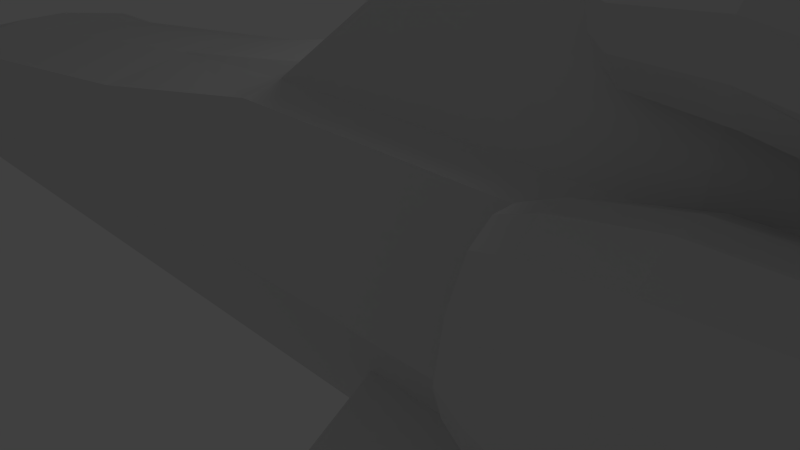 # Source: interceptor.blend  (saved by Blender 2.63.0; exported with 4.5.12 LTS)
import bpy
from mathutils import Matrix  # noqa: F401  (used for matrix-valued properties, if any)

bpy.ops.wm.read_factory_settings(use_empty=True)
scene = bpy.context.scene
scene.name = 'Scene'

# ---- collections
col_collection_1 = bpy.data.collections.new('Collection 1'); scene.collection.children.link(col_collection_1)

# ---- world
world_world = bpy.data.worlds.new('World'); scene.world = world_world
world_world.color = (0.05088, 0.05088, 0.05088)
world_world.use_sun_shadow = False
world_world.sun_shadow_jitter_overblur = 0.0
world_world.cycles.sampling_method = 'MANUAL'
world_world.cycles.sample_map_resolution = 256

# ---- cameras
cam_camera = bpy.data.cameras.new('Camera')
cam_camera.clip_end = 100.0
cam_camera.lens = 35.0
cam_camera.sensor_width = 32.0
cam_camera.sensor_height = 18.0
cam_camera.ortho_scale = 7.314
cam_camera.dof.focus_distance = 0.0
cam_camera.dof.aperture_fstop = 128.0

# ---- lights
light_lamp = bpy.data.lights.new('Lamp', 'POINT')
light_lamp.transmission_factor = 0.0
light_lamp.cutoff_distance = 30.0
light_lamp.energy = 100.0
light_lamp.shadow_buffer_clip_start = 1.001
light_lamp.shadow_soft_size = 1.0
light_lamp.shadow_maximum_resolution = 0.006
light_lamp.use_absolute_resolution = True
light_lamp.cycles.use_multiple_importance_sampling = False

# ---- meshes
me_circle_005 = bpy.data.meshes.new('Circle.005')
me_circle_005.from_pydata([(-0.5364, 1.157, 11.11), (-0.9024, 0.809, 11.11), (-1.044, 0.309, 11.11), (-1.044, -0.309, 11.11), (-0.9024, -0.809, 11.11), (-0.5364, -1.157, 11.11), (-0.2368, -1.116, 11.11), (0.01564, -0.9397, 11.11), (0.01564, 0.9397, 11.11), (-0.2368, 1.116, 11.11), (-0.5355, 1.389, 11.43), (-0.9748, 0.9708, 11.43), (-1.145, 0.3708, 11.43), (-1.145, -0.3708, 11.43), (-0.9748, -0.9708, 11.43), (-0.5355, -1.389, 11.43), (-0.176, -1.339, 11.43), (0.1269, -1.128, 11.43), (0.1269, 1.128, 11.43), (-0.176, 1.339, 11.43), (-0.6738, 1.667, 12.5), (-1.201, 1.165, 12.5), (-1.405, 0.445, 12.5), (-1.405, -0.445, 12.5), (-1.201, -1.165, 12.5), (-0.6738, -1.667, 12.5), (-0.2424, -1.607, 12.5), (0.121, -1.353, 12.5), (0.121, 1.353, 12.5), (-0.2424, 1.607, 12.5), (-0.1081, 1.331, 15.46), (-0.6597, 1.228, 15.46), (-1.268, 0.7129, 15.46), (-1.262, -0.708, 15.46), (-0.6546, -1.215, 15.46), (-0.1085, -1.316, 15.46), (0.4394, -1.179, 15.46), (1.074, -0.4999, 15.48), (1.113, 0.4038, 15.4), (0.4488, 1.189, 15.45), (-0.351, 1.315, 15.46), (-0.9372, 1.07, 15.46), (-1.704, 0.3117, 12.95), (-0.9303, -1.06, 15.46), (-0.3488, -1.301, 15.46), (0.06196, -1.299, 15.46), (0.8334, -0.8805, 15.46), (1.175, -0.000256, 15.46), (0.709, 1.016, 15.44), (0.06431, 1.314, 15.46), (-0.1081, 1.331, 17.7), (-0.6597, 1.228, 17.7), (-1.268, 0.7129, 17.7), (-1.262, -0.708, 17.7), (-0.6546, -1.215, 17.7), (-0.1085, -1.316, 17.7), (0.4394, -1.179, 17.7), (1.074, -0.4999, 17.71), (1.113, 0.4038, 17.64), (0.4488, 1.189, 17.68), (-0.351, 1.315, 17.7), (-0.9372, 1.07, 17.7), (-1.472, 0.0004691, 17.7), (-0.9303, -1.06, 17.7), (-0.3488, -1.301, 17.7), (0.06196, -1.299, 17.7), (0.8334, -0.8805, 17.7), (1.175, -0.000256, 17.7), (0.709, 1.016, 17.67), (0.06431, 1.314, 17.7), (-1.37, 0.3567, 15.46), (-1.367, -0.3537, 15.46), (-1.704, -0.3113, 12.95), (-1.68, 0.2499, 15.02), (-1.677, -0.2474, 15.02), (-3.511, 0.3117, 13.79), (-3.511, -0.3113, 13.79), (-3.487, 0.2499, 15.86), (-3.484, -0.2474, 15.86)], [], [(2, 3, 4, 5, 6, 7, 8, 9, 0, 1), (15, 14, 24, 25), (9, 8, 18, 19), (3, 2, 12, 13), (19, 10, 0, 9), (4, 3, 13, 14), (5, 4, 14, 15), (6, 5, 15, 16), (7, 6, 16, 17), (1, 0, 10, 11), (8, 7, 17, 18), (2, 1, 11, 12), (39, 49, 30, 20, 29), (16, 15, 25, 26), (17, 16, 26, 27), (11, 10, 20, 21), (18, 17, 27, 28), (12, 11, 21, 22), (19, 18, 28, 29), (13, 12, 22, 23), (29, 20, 10, 19), (14, 13, 23, 24), (66, 57, 37, 46), (24, 23, 33, 43, 34), (25, 24, 34, 44, 35), (26, 25, 35, 45, 36), (27, 26, 36, 46, 37), (21, 20, 30, 40, 31), (28, 27, 37, 47, 38), (22, 21, 31, 41, 32), (29, 28, 38, 48, 39), (70, 71, 74, 73), (52, 61, 51, 60, 50, 69, 59, 68, 58, 67, 57, 66, 56, 65, 55, 64, 54, 63, 53, 62), (61, 52, 32, 41), (46, 36, 56, 66), (41, 31, 51, 61), (67, 58, 38, 47), (72, 42, 75, 76), (47, 37, 57, 67), (70, 62, 71), (68, 59, 39, 48), (63, 54, 34, 43), (48, 38, 58, 68), (43, 33, 53, 63), (49, 39, 59, 69), (64, 55, 35, 44), (69, 50, 30, 49), (44, 34, 54, 64), (65, 56, 36, 45), (60, 51, 31, 40), (45, 35, 55, 65), (40, 30, 50, 60), (72, 74, 71, 23), (22, 32, 70), (23, 33, 71), (62, 71, 33, 53), (62, 70, 32, 52), (73, 42, 22, 70), (23, 22, 42, 72), (78, 76, 75, 77), (76, 78, 74, 72), (77, 75, 42, 73), (73, 74, 78, 77)])
me_circle_005.use_remesh_preserve_volume = False
me_circle_005.use_remesh_preserve_attributes = False
me_circle_005.use_mirror_vertex_groups = False
me_circle_005.update()
me_circle_004 = bpy.data.meshes.new('Circle.004')
me_circle_004.from_pydata([(0.0, 1.0, 0.0), (-0.1951, 0.9808, 0.0), (-0.3827, 0.9239, 0.0), (-0.5556, 0.8315, 0.0), (-0.7071, 0.7071, 0.0), (-0.8315, 0.5556, 0.0), (-0.9239, 0.3827, 0.0), (-0.9808, 0.1951, 0.0), (-1.0, 7.55e-08, 0.0), (-0.9808, -0.1951, 0.0), (-0.9239, -0.3827, 0.0), (-0.8315, -0.5556, 0.0), (-0.7071, -0.7071, 0.0), (-0.5556, -0.8315, 0.0), (-0.3827, -0.9239, 0.0), (-0.1951, -0.9808, 0.0), (3.258e-07, -1.0, 0.0), (0.1951, -0.9808, 0.0), (0.3827, -0.9239, 0.0), (0.5556, -0.8315, 0.0), (0.7071, -0.7071, 0.0), (0.8315, -0.5556, 0.0), (0.9239, -0.3827, 0.0), (0.9808, -0.1951, 0.0), (1.0, 9.656e-07, 0.0), (0.9808, 0.1951, 0.0), (0.9239, 0.3827, 0.0), (0.8315, 0.5556, 0.0), (0.7071, 0.7071, 0.0), (0.5556, 0.8315, 0.0), (0.3827, 0.9239, 0.0), (0.1951, 0.9808, 0.0)], [(1, 0), (2, 1), (3, 2), (4, 3), (5, 4), (6, 5), (7, 6), (8, 7), (9, 8), (10, 9), (11, 10), (12, 11), (13, 12), (14, 13), (15, 14), (16, 15), (17, 16), (18, 17), (19, 18), (20, 19), (21, 20), (22, 21), (23, 22), (24, 23), (25, 24), (26, 25), (27, 26), (28, 27), (29, 28), (30, 29), (31, 30), (31, 0)], [])
me_circle_004.use_remesh_preserve_volume = False
me_circle_004.use_remesh_preserve_attributes = False
me_circle_004.use_mirror_vertex_groups = False
me_circle_004.update()
me_circle_003 = bpy.data.meshes.new('Circle.003')
me_circle_003.from_pydata([(-0.1774, 1.333, 0.4183), (-0.2552, 1.097, 0.4183), (-0.2416, 0.8411, 0.4183), (-0.04208, 0.5778, 0.4183), (0.4099, 0.3438, 0.4183), (0.9977, 0.2194, 0.4183), (1.364, 0.3217, 0.4183), (1.683, 0.6221, 0.4183), (1.683, 1.018, 0.4183), (0.01136, 1.518, 0.4183), (-0.3215, 1.441, 0.8366), (-0.4149, 1.159, 0.8366), (-0.3986, 0.8515, 0.8366), (-0.1591, 0.5355, 0.8366), (0.3832, 0.2547, 0.8366), (1.089, 0.1054, 0.8366), (1.528, 0.2281, 0.8366), (1.911, 0.5887, 0.8366), (1.911, 1.064, 0.8366), (-0.095, 1.664, 0.8366), (-0.4944, 1.572, 1.859), (-0.6065, 1.233, 1.859), (-0.5869, 0.8639, 1.859), (-0.2996, 0.4847, 1.859), (0.3512, 0.1478, 1.859), (1.198, -0.0314, 1.859), (1.725, 0.1159, 1.859), (2.184, 0.5486, 1.859), (2.184, 1.119, 1.859), (-0.2226, 1.839, 1.859), (-0.3701, 1.894, 4.834), (-0.4168, 1.582, 4.834), (-0.3818, 1.263, 4.834), (-0.2167, 0.8802, 4.834), (0.3325, 0.4172, 4.834), (1.198, 0.3742, 4.834), (1.623, 0.6091, 4.834), (1.943, 1.024, 4.834), (2.061, 1.481, 4.834), (-0.2317, 2.208, 4.834), (1.487, 2.603, 4.834), (2.054, 1.708, 4.834), (-0.02424, 2.462, 4.834), (2.063, 1.563, 4.834), (-0.1688, 2.301, 4.834), (1.978, 2.008, 4.834), (0.4199, 2.729, 4.834), (2.062, 1.517, 4.834), (-0.2057, 2.249, 4.834), (1.834, 2.274, 4.834), (0.9177, 2.793, 4.834), (2.061, 1.624, 4.834), (-0.1134, 2.369, 4.834), (2.033, 1.829, 4.834), (0.1313, 2.585, 4.834), (-0.3701, 1.894, 5.602), (-0.4168, 1.582, 5.602), (-0.3818, 1.263, 5.602), (-0.2167, 0.8802, 5.602), (0.3325, 0.4172, 5.602), (1.198, 0.3742, 5.602), (1.623, 0.6091, 5.602), (1.943, 1.024, 5.602), (2.061, 1.481, 5.602), (-0.2317, 2.208, 5.602), (1.487, 2.603, 5.602), (2.054, 1.708, 5.602), (-0.02424, 2.462, 5.602), (2.063, 1.563, 5.602), (-0.1688, 2.301, 5.602), (1.978, 2.008, 5.602), (0.4199, 2.729, 5.602), (2.062, 1.517, 5.602), (-0.2057, 2.249, 5.602), (1.834, 2.274, 5.602), (0.9177, 2.793, 5.602), (2.061, 1.624, 5.602), (-0.1134, 2.369, 5.602), (2.033, 1.829, 5.602), (0.1313, 2.585, 5.602), (-0.3701, 1.894, 7.048), (-0.4168, 1.582, 7.048), (-0.3818, 1.263, 7.048), (-0.2167, 0.8802, 7.048), (0.3325, 0.4172, 7.048), (1.198, 0.3742, 7.048), (1.623, 0.6091, 7.048), (1.943, 1.024, 7.048), (2.061, 1.481, 7.048), (-0.2317, 2.208, 7.048), (1.487, 2.603, 7.048), (2.054, 1.708, 7.048), (-0.02424, 2.462, 7.048), (2.063, 1.563, 7.048), (-0.1688, 2.301, 7.048), (1.978, 2.008, 7.048), (0.4199, 2.729, 7.048), (2.062, 1.517, 7.048), (-0.2057, 2.249, 7.048), (1.834, 2.274, 7.048), (0.9177, 2.793, 7.048), (2.061, 1.624, 7.048), (-0.1134, 2.369, 7.048), (2.033, 1.829, 7.048), (0.1313, 2.585, 7.048)], [], [(2, 3, 4, 5, 6, 7, 8, 9, 0, 1), (16, 15, 25, 26), (9, 8, 18, 19), (3, 2, 12, 13), (19, 10, 0, 9), (4, 3, 13, 14), (5, 4, 14, 15), (6, 5, 15, 16), (7, 6, 16, 17), (1, 0, 10, 11), (8, 7, 17, 18), (2, 1, 11, 12), (39, 30, 20, 29), (17, 16, 26, 27), (11, 10, 20, 21), (18, 17, 27, 28), (12, 11, 21, 22), (19, 18, 28, 29), (13, 12, 22, 23), (29, 20, 10, 19), (14, 13, 23, 24), (15, 14, 24, 25), (73, 64, 39, 48), (24, 23, 33, 34), (25, 24, 34, 35), (26, 25, 35, 36), (27, 26, 36, 37), (21, 20, 30, 31), (28, 27, 37, 38), (22, 21, 31, 32), (29, 28, 38, 47, 43, 51, 41, 53, 45, 49, 40, 50, 46, 54, 42, 52, 44, 48, 39), (23, 22, 32, 33), (76, 68, 93, 101), (36, 35, 60, 61), (31, 30, 55, 56), (51, 43, 68, 76), (79, 67, 42, 54), (74, 65, 40, 49), (37, 36, 61, 62), (32, 31, 56, 57), (77, 69, 44, 52), (72, 68, 43, 47), (50, 40, 65, 75), (38, 37, 62, 63), (33, 32, 57, 58), (78, 70, 45, 53), (48, 44, 69, 73), (76, 66, 41, 51), (47, 38, 63, 72), (34, 33, 58, 59), (54, 46, 71, 79), (49, 45, 70, 74), (52, 42, 67, 77), (64, 55, 30, 39), (35, 34, 59, 60), (75, 71, 46, 50), (53, 41, 66, 78), (82, 81, 80, 89, 98, 94, 102, 92, 104, 96, 100, 90, 99, 95, 103, 91, 101, 93, 97, 88, 87, 86, 85, 84, 83), (104, 92, 67, 79), (99, 90, 65, 74), (62, 61, 86, 87), (57, 56, 81, 82), (102, 94, 69, 77), (97, 93, 68, 72), (75, 65, 90, 100), (63, 62, 87, 88), (58, 57, 82, 83), (103, 95, 70, 78), (73, 69, 94, 98), (101, 91, 66, 76), (72, 63, 88, 97), (59, 58, 83, 84), (79, 71, 96, 104), (74, 70, 95, 99), (77, 67, 92, 102), (89, 80, 55, 64), (60, 59, 84, 85), (100, 96, 71, 75), (78, 66, 91, 103), (98, 89, 64, 73), (61, 60, 85, 86), (56, 55, 80, 81)])
me_circle_003.use_remesh_preserve_volume = False
me_circle_003.use_remesh_preserve_attributes = False
me_circle_003.use_mirror_vertex_groups = False
me_circle_003.update()
me_circle_002 = bpy.data.meshes.new('Circle.002')
me_circle_002.from_pydata([(-0.1774, 1.333, 0.4183), (-0.2552, 1.097, 0.4183), (-0.2416, 0.8411, 0.4183), (-0.04208, 0.5778, 0.4183), (0.4099, 0.3438, 0.4183), (0.9977, 0.2194, 0.4183), (1.364, 0.3217, 0.4183), (1.683, 0.6221, 0.4183), (1.683, 1.018, 0.4183), (0.01136, 1.518, 0.4183), (-0.3215, 1.441, 0.8366), (-0.4149, 1.159, 0.8366), (-0.3986, 0.8515, 0.8366), (-0.1591, 0.5355, 0.8366), (0.3832, 0.2547, 0.8366), (1.089, 0.1054, 0.8366), (1.528, 0.2281, 0.8366), (1.911, 0.5887, 0.8366), (1.911, 1.064, 0.8366), (-0.095, 1.664, 0.8366), (-0.4944, 1.572, 1.859), (-0.6065, 1.233, 1.859), (-0.5869, 0.8639, 1.859), (-0.2996, 0.4847, 1.859), (0.3512, 0.1478, 1.859), (1.198, -0.0314, 1.859), (1.725, 0.1159, 1.859), (2.184, 0.5486, 1.859), (2.184, 1.119, 1.859), (-0.2226, 1.839, 1.859), (-0.3701, 1.894, 4.834), (-0.4168, 1.582, 4.834), (-0.3818, 1.263, 4.834), (-0.2167, 0.8802, 4.834), (0.3325, 0.4172, 4.834), (1.198, 0.3742, 4.834), (1.623, 0.6091, 4.834), (1.943, 1.024, 4.834), (2.061, 1.481, 4.834), (-0.2317, 2.208, 4.834), (1.487, 2.603, 4.834), (2.054, 1.708, 4.834), (-0.02424, 2.462, 4.834), (2.063, 1.563, 4.834), (-0.1688, 2.301, 4.834), (1.978, 2.008, 4.834), (0.4199, 2.729, 4.834), (2.062, 1.517, 4.834), (-0.2057, 2.249, 4.834), (1.834, 2.274, 4.834), (0.9177, 2.793, 4.834), (2.061, 1.624, 4.834), (-0.1134, 2.369, 4.834), (2.033, 1.829, 4.834), (0.1313, 2.585, 4.834), (-0.3701, 1.894, 5.602), (-0.4168, 1.582, 5.602), (-0.3818, 1.263, 5.602), (-0.2167, 0.8802, 5.602), (0.3325, 0.4172, 5.602), (1.198, 0.3742, 5.602), (1.623, 0.6091, 5.602), (1.943, 1.024, 5.602), (2.061, 1.481, 5.602), (-0.2317, 2.208, 5.602), (1.487, 2.603, 5.602), (2.054, 1.708, 5.602), (-0.02424, 2.462, 5.602), (2.063, 1.563, 5.602), (-0.1688, 2.301, 5.602), (1.978, 2.008, 5.602), (0.4199, 2.729, 5.602), (2.062, 1.517, 5.602), (-0.2057, 2.249, 5.602), (1.834, 2.274, 5.602), (0.9177, 2.793, 5.602), (2.061, 1.624, 5.602), (-0.1134, 2.369, 5.602), (2.033, 1.829, 5.602), (0.1313, 2.585, 5.602), (-0.3701, 1.894, 7.048), (-0.4168, 1.582, 7.048), (-0.3818, 1.263, 7.048), (-0.2167, 0.8802, 7.048), (0.3325, 0.4172, 7.048), (1.198, 0.3742, 7.048), (1.623, 0.6091, 7.048), (1.943, 1.024, 7.048), (2.061, 1.481, 7.048), (-0.2317, 2.208, 7.048), (1.487, 2.603, 7.048), (2.054, 1.708, 7.048), (-0.02424, 2.462, 7.048), (2.063, 1.563, 7.048), (-0.1688, 2.301, 7.048), (1.978, 2.008, 7.048), (0.4199, 2.729, 7.048), (2.062, 1.517, 7.048), (-0.2057, 2.249, 7.048), (1.834, 2.274, 7.048), (0.9177, 2.793, 7.048), (2.061, 1.624, 7.048), (-0.1134, 2.369, 7.048), (2.033, 1.829, 7.048), (0.1313, 2.585, 7.048)], [], [(2, 3, 4, 5, 6, 7, 8, 9, 0, 1), (16, 15, 25, 26), (9, 8, 18, 19), (3, 2, 12, 13), (19, 10, 0, 9), (4, 3, 13, 14), (5, 4, 14, 15), (6, 5, 15, 16), (7, 6, 16, 17), (1, 0, 10, 11), (8, 7, 17, 18), (2, 1, 11, 12), (39, 30, 20, 29), (17, 16, 26, 27), (11, 10, 20, 21), (18, 17, 27, 28), (12, 11, 21, 22), (19, 18, 28, 29), (13, 12, 22, 23), (29, 20, 10, 19), (14, 13, 23, 24), (15, 14, 24, 25), (73, 64, 39, 48), (24, 23, 33, 34), (25, 24, 34, 35), (26, 25, 35, 36), (27, 26, 36, 37), (21, 20, 30, 31), (28, 27, 37, 38), (22, 21, 31, 32), (29, 28, 38, 47, 43, 51, 41, 53, 45, 49, 40, 50, 46, 54, 42, 52, 44, 48, 39), (23, 22, 32, 33), (76, 68, 93, 101), (36, 35, 60, 61), (31, 30, 55, 56), (51, 43, 68, 76), (79, 67, 42, 54), (74, 65, 40, 49), (37, 36, 61, 62), (32, 31, 56, 57), (77, 69, 44, 52), (72, 68, 43, 47), (50, 40, 65, 75), (38, 37, 62, 63), (33, 32, 57, 58), (78, 70, 45, 53), (48, 44, 69, 73), (76, 66, 41, 51), (47, 38, 63, 72), (34, 33, 58, 59), (54, 46, 71, 79), (49, 45, 70, 74), (52, 42, 67, 77), (64, 55, 30, 39), (35, 34, 59, 60), (75, 71, 46, 50), (53, 41, 66, 78), (82, 81, 80, 89, 98, 94, 102, 92, 104, 96, 100, 90, 99, 95, 103, 91, 101, 93, 97, 88, 87, 86, 85, 84, 83), (104, 92, 67, 79), (99, 90, 65, 74), (62, 61, 86, 87), (57, 56, 81, 82), (102, 94, 69, 77), (97, 93, 68, 72), (75, 65, 90, 100), (63, 62, 87, 88), (58, 57, 82, 83), (103, 95, 70, 78), (73, 69, 94, 98), (101, 91, 66, 76), (72, 63, 88, 97), (59, 58, 83, 84), (79, 71, 96, 104), (74, 70, 95, 99), (77, 67, 92, 102), (89, 80, 55, 64), (60, 59, 84, 85), (100, 96, 71, 75), (78, 66, 91, 103), (98, 89, 64, 73), (61, 60, 85, 86), (56, 55, 80, 81)])
me_circle_002.use_remesh_preserve_volume = False
me_circle_002.use_remesh_preserve_attributes = False
me_circle_002.use_mirror_vertex_groups = False
me_circle_002.update()
me_circle_001 = bpy.data.meshes.new('Circle.001')
me_circle_001.from_pydata([(0.2843, 1.306, -12.91), (-0.2783, 1.101, -13.23), (-0.424, 0.275, -13.23), (-0.424, -0.275, -13.23), (-0.2783, -1.101, -13.23), (0.2843, -1.306, -12.91), (0.8074, -0.874, -12.42), (0.8742, -0.275, -12.42), (0.8742, 0.275, -12.42), (0.8074, 0.874, -12.42), (0.2993, 1.924, -12.2), (-0.5297, 1.622, -12.67), (-0.7444, 0.4052, -12.67), (-0.7444, -0.4052, -12.67), (-0.5297, -1.622, -12.67), (0.2993, -1.924, -12.2), (1.07, -1.288, -11.47), (1.169, -0.4052, -11.47), (1.169, 0.4052, -11.47), (1.07, 1.288, -11.47), (-0.2584, 1.924, -9.041), (-1.32, 1.622, -9.418), (-1.535, 0.4052, -9.418), (-1.535, -0.4052, -9.418), (-1.32, -1.622, -9.418), (-0.2584, -1.924, -9.041), (1.07, -1.288, -9.012), (1.168, -0.4052, -9.012), (1.168, 0.4052, -9.012), (1.07, 1.288, -9.012), (-0.2584, 1.924, -7.926), (-1.32, 1.622, -8.302), (-1.535, 0.4052, -8.302), (-1.535, -0.4052, -8.302), (-1.32, -1.622, -8.302), (-0.2584, -1.924, -7.926), (1.07, -1.288, -7.896), (1.168, -0.4052, -7.896), (1.168, 0.4052, -7.896), (1.07, 1.288, -7.896), (-0.2585, 1.924, -3.139), (-1.831, 1.622, -3.515), (-2.046, 0.4052, -3.515), (-2.046, -0.4052, -3.515), (-1.831, -1.622, -3.515), (-0.2585, -1.924, -3.139), (1.07, -1.288, -3.109), (1.168, -0.4052, -3.109), (1.168, 0.4052, -3.109), (1.07, 1.288, -3.109), (-0.885, 2.225, 0.1878), (-2.422, 1.622, -0.189), (-2.637, 0.7658, -0.189), (-2.637, -0.7658, -0.189), (-2.422, -1.622, -0.189), (-0.885, -2.225, 0.1878), (1.07, -1.288, 0.2172), (1.168, -0.4052, 0.2172), (1.168, 0.4052, 0.2172), (1.07, 1.288, 0.2172), (1.633, -0.4052, -3.109), (1.633, 0.4052, -3.109), (1.633, -0.4052, 0.2172), (1.633, 0.4052, 0.2172), (-2.529, 1.122, -0.189), (-2.529, -1.122, -0.189), (-0.885, 2.225, 2.093), (-2.422, 1.622, 1.717), (-4.078, 0.7658, 1.717), (-4.078, -0.7658, 1.717), (-2.422, -1.622, 1.717), (-0.885, -2.225, 2.093), (1.07, -1.288, 2.123), (1.168, -0.4052, 2.123), (1.168, 0.4052, 2.123), (1.07, 1.288, 2.123), (-2.529, 1.122, 1.717), (-2.529, -1.122, 1.717), (0.4184, -1.6, 2.113), (-0.2333, -1.913, 2.103), (0.4184, 1.6, 2.113), (-0.2333, 1.913, 2.103), (-0.885, 2.225, 3.813), (-2.422, 1.622, 3.436), (-4.078, 0.7658, 3.436), (-4.078, -0.7658, 3.436), (-2.422, -1.622, 3.436), (-0.885, -2.225, 3.813), (1.07, -1.288, 3.842), (1.168, -0.4052, 3.842), (1.168, 0.4052, 3.842), (1.07, 1.288, 3.842), (-2.529, 1.122, 3.436), (-2.529, -1.122, 3.436), (0.4184, -1.6, 3.833), (-0.2333, -1.913, 3.823), (0.4184, 1.6, 3.833), (-0.2333, 1.913, 3.823), (1.005, -3.148, 2.327), (0.5158, -3.598, 2.319), (1.005, 3.148, 2.327), (0.5158, 3.598, 2.319), (1.005, -3.148, 3.616), (0.5158, -3.598, 3.609), (1.005, 3.148, 3.616), (0.5158, 3.598, 3.609), (-0.885, 2.225, 5.207), (-2.422, 1.622, 4.83), (-4.078, 0.7658, 4.83), (-4.078, -0.7658, 4.83), (-2.422, -1.622, 4.83), (-0.885, -2.225, 5.207), (1.07, -1.288, 5.237), (1.168, -0.4052, 5.237), (1.168, 0.4052, 5.237), (1.07, 1.288, 5.237), (-2.529, 1.122, 4.83), (-2.529, -1.122, 4.83), (0.4184, -1.6, 5.227), (-0.2333, -1.913, 5.217), (0.4184, 1.6, 5.227), (-0.2333, 1.913, 5.217), (1.005, -3.86, 5.011), (1.395, 1.288, 7.653), (1.494, 0.4052, 7.653), (1.494, -0.4052, 7.653), (-0.885, 2.225, 8.135), (-2.422, 1.622, 7.758), (-3.148, 0.4919, 7.758), (-3.148, -0.4919, 7.758), (-2.422, -1.622, 7.758), (-0.885, -2.225, 8.135), (1.07, -1.288, 8.165), (1.168, -0.4052, 8.165), (1.168, 0.4052, 8.165), (1.07, 1.288, 8.165), (-2.529, 1.122, 7.758), (-2.529, -1.122, 7.758), (0.4184, -1.6, 8.155), (-0.2333, -1.913, 8.145), (0.4184, 1.6, 8.155), (-0.2333, 1.913, 8.145), (1.395, -1.288, 7.653), (0.5158, -3.598, 7.931), (1.005, 3.148, 7.939), (0.5158, 3.598, 7.931), (1.395, 1.288, 5.237), (0.5158, -4.412, 5.003), (1.005, 3.86, 5.011), (0.5158, 4.412, 5.003), (1.005, -3.148, 7.939), (1.494, 0.4052, 5.237), (1.494, -0.4052, 5.237), (1.395, -1.288, 5.237), (2.143, -5.704, 6.41), (1.899, -6.098, 6.406), (2.143, 5.704, 6.41), (1.899, 6.098, 6.406), (2.143, -5.704, 8.432), (1.899, -6.098, 8.428), (2.143, 5.704, 7.874), (1.899, 6.098, 7.87), (0.278, 1.044, -12.9), (-0.1721, 0.8804, -13.15), (-0.2887, 0.22, -13.15), (-0.2887, -0.22, -13.15), (-0.1721, -0.8804, -13.15), (0.278, -1.044, -12.9), (0.6965, -0.6992, -12.5), (0.7499, -0.22, -12.5), (0.7499, 0.22, -12.5), (0.6965, 0.6992, -12.5), (0.278, 1.044, -11.6), (-0.1721, 0.8804, -11.85), (-0.2887, 0.22, -11.85), (-0.2887, -0.22, -11.85), (-0.1721, -0.8804, -11.85), (0.278, -1.044, -11.6), (0.6965, -0.6992, -11.2), (0.7499, -0.22, -11.2), (0.7499, 0.22, -11.2), (0.6965, 0.6992, -11.2)], [], [(171, 170, 8, 9), (16, 15, 25, 26), (9, 8, 18, 19), (3, 2, 12, 13), (19, 10, 0, 9), (4, 3, 13, 14), (5, 4, 14, 15), (6, 5, 15, 16), (7, 6, 16, 17), (1, 0, 10, 11), (8, 7, 17, 18), (2, 1, 11, 12), (39, 30, 20, 29), (17, 16, 26, 27), (11, 10, 20, 21), (18, 17, 27, 28), (12, 11, 21, 22), (19, 18, 28, 29), (13, 12, 22, 23), (29, 20, 10, 19), (14, 13, 23, 24), (15, 14, 24, 25), (39, 38, 48, 49), (24, 23, 33, 34), (25, 24, 34, 35), (26, 25, 35, 36), (27, 26, 36, 37), (21, 20, 30, 31), (28, 27, 37, 38), (22, 21, 31, 32), (29, 28, 38, 39), (23, 22, 32, 33), (47, 46, 56, 57), (33, 32, 42, 43), (49, 40, 30, 39), (34, 33, 43, 44), (35, 34, 44, 45), (36, 35, 45, 46), (37, 36, 46, 47), (31, 30, 40, 41), (38, 37, 47, 48), (32, 31, 41, 42), (73, 72, 88, 89), (41, 40, 50, 51), (63, 62, 57, 58), (42, 41, 51, 64, 52), (49, 48, 58, 59), (43, 42, 52, 53), (59, 50, 40, 49), (44, 43, 53, 65, 54), (45, 44, 54, 55), (46, 45, 55, 56), (61, 60, 62, 63), (62, 60, 47, 57), (48, 47, 60, 61), (58, 48, 61, 63), (56, 55, 71, 79, 78, 72), (77, 70, 54, 65), (57, 56, 72, 73), (51, 50, 66, 67), (58, 57, 73, 74), (64, 51, 67, 76), (59, 58, 74, 75), (53, 52, 68, 69), (75, 80, 81, 66, 50, 59), (65, 53, 69, 77), (76, 68, 52, 64), (55, 54, 70, 71), (83, 82, 106, 107), (67, 66, 82, 83), (94, 88, 72, 78), (95, 87, 111, 119), (74, 73, 89, 90), (76, 67, 83, 92), (80, 75, 91, 96), (75, 74, 90, 91), (69, 68, 84, 85), (81, 80, 100, 101), (97, 82, 66, 81), (77, 69, 85, 93), (92, 84, 68, 76), (71, 70, 86, 87), (93, 86, 70, 77), (79, 71, 87, 95), (103, 102, 98, 99), (101, 100, 104, 105), (104, 100, 80, 96), (97, 81, 101, 105), (79, 95, 103, 99), (99, 98, 78, 79), (98, 102, 94, 78), (116, 108, 84, 92), (177, 176, 166, 167), (117, 109, 129, 137), (114, 134, 124, 151), (122, 118, 94, 102), (117, 110, 86, 93), (174, 173, 163, 164), (89, 88, 112, 113), (92, 83, 107, 116), (118, 112, 88, 94), (171, 162, 172, 181), (90, 89, 113, 114), (85, 84, 108, 109), (181, 180, 170, 171), (91, 90, 114, 115), (93, 85, 109, 117), (175, 174, 164, 165), (96, 91, 115, 120), (121, 106, 82, 97), (87, 86, 110, 111), (180, 179, 169, 170), (140, 135, 134, 133, 132, 138, 139, 131, 130, 137, 129, 128, 136, 127, 126, 141), (145, 144, 140, 141), (174, 175, 176, 177, 178, 179, 180, 181, 172, 173), (120, 115, 135, 140), (141, 126, 106, 121), (111, 110, 130, 131), (164, 163, 1, 2), (136, 128, 108, 116), (119, 111, 131, 139), (107, 106, 126, 127), (170, 169, 7, 8), (163, 162, 0, 1), (137, 130, 110, 117), (125, 142, 132, 133), (116, 107, 127, 136), (169, 168, 6, 7), (138, 132, 112, 118), (114, 113, 133, 134), (109, 108, 128, 129), (168, 167, 5, 6), (167, 166, 4, 5), (166, 165, 3, 4), (9, 0, 162, 171), (165, 164, 2, 3), (176, 175, 165, 166), (112, 132, 142, 153), (113, 112, 153, 152), (135, 115, 146, 123), (159, 158, 154, 155), (157, 156, 160, 161), (133, 113, 152, 125), (123, 124, 134, 135), (115, 114, 151, 146), (152, 153, 142, 125), (149, 148, 156, 157), (146, 151, 124, 123), (121, 149, 145, 141), (104, 96, 120, 148), (97, 105, 149, 121), (119, 147, 103, 95), (147, 122, 102, 103), (105, 104, 148, 149), (139, 138, 150, 143), (139, 143, 147, 119), (150, 138, 118, 122), (148, 120, 140, 144), (155, 154, 122, 147), (148, 144, 160, 156), (161, 160, 144, 145), (154, 158, 150, 122), (143, 150, 158, 159), (159, 155, 147, 143), (157, 161, 145, 149), (178, 177, 167, 168), (179, 178, 168, 169), (173, 172, 162, 163)])
me_circle_001.use_remesh_preserve_volume = False
me_circle_001.use_remesh_preserve_attributes = False
me_circle_001.use_mirror_vertex_groups = False
me_circle_001.update()

# ---- objects
ob_circle_004 = bpy.data.objects.new('Circle.004', me_circle_005)
ob_circle_003 = bpy.data.objects.new('Circle.003', me_circle_004)
ob_circle_002 = bpy.data.objects.new('Circle.002', me_circle_003)
ob_circle_001 = bpy.data.objects.new('Circle.001', me_circle_002)
ob_circle = bpy.data.objects.new('Circle', me_circle_001)
ob_lamp = bpy.data.objects.new('Lamp', light_lamp)
ob_camera = bpy.data.objects.new('Camera', cam_camera)

# ---- transforms, parenting, visibility, modifiers, constraints
ob_circle_004.location = (-7.362, -0.0047, 3.5)
ob_circle_004.rotation_euler = (0.0, 1.571, 0.0)
ob_circle_004.lineart.crease_threshold = 0.0
ob_circle_003.location = (-7.362, -4.727, 2.103)
ob_circle_003.lineart.crease_threshold = 0.0
ob_circle_002.location = (3.309, 2.921, 2.307)
ob_circle_002.rotation_euler = (0.0, 1.571, 0.0)
ob_circle_002.scale = (1.0, -1.0, 1.0)
ob_circle_002.lineart.crease_threshold = 0.0
ob_circle_001.location = (3.276, -2.881, 2.285)
ob_circle_001.rotation_euler = (0.0, 1.571, 0.0)
ob_circle_001.lineart.crease_threshold = 0.0
ob_circle.location = (0.0, 0.01, 0.0)
ob_circle.rotation_euler = (0.0, 1.571, 0.0)
ob_circle.lineart.crease_threshold = 0.0
ob_lamp.location = (4.076, 1.005, 5.904)
ob_lamp.rotation_euler = (0.6503, 0.05522, 1.866)
ob_lamp.lock_rotations_4d = False
ob_lamp.empty_display_type = 'ARROWS'
ob_lamp.color = (0.0, 0.0, 0.0, 0.0)
ob_lamp.lineart.crease_threshold = 0.0
ob_camera.location = (7.481, -6.508, 5.344)
ob_camera.rotation_euler = (1.109, 0.01082, 0.8149)
ob_camera.lock_rotations_4d = False
ob_camera.empty_display_type = 'ARROWS'
ob_camera.color = (0.0, 0.0, 0.0, 0.0)
ob_camera.display_type = 'WIRE'
ob_camera.lineart.crease_threshold = 0.0

# ---- collection membership
col_collection_1.objects.link(ob_circle_004)
col_collection_1.objects.link(ob_circle_003)
col_collection_1.objects.link(ob_circle_002)
col_collection_1.objects.link(ob_circle_001)
col_collection_1.objects.link(ob_circle)
col_collection_1.objects.link(ob_lamp)
col_collection_1.objects.link(ob_camera)

# ---- scene / render settings (as saved in the file)
scene.camera = ob_camera
scene.frame_start = 1; scene.frame_end = 250; scene.frame_set(1)
scene.render.engine = 'BLENDER_EEVEE_NEXT'
scene.render.image_settings.color_mode = 'RGB'
scene.render.image_settings.compression = 90
scene.render.resolution_percentage = 50
scene.render.dither_intensity = 0.0
scene.render.bake_margin = 2
scene.render.bake_bias = 0.0
scene.cycles.use_denoising = False
scene.cycles.samples = 10
scene.cycles.sampling_pattern = 'TABULATED_SOBOL'
scene.cycles.light_sampling_threshold = 0.0
scene.cycles.use_adaptive_sampling = False
scene.cycles.use_light_tree = False
scene.cycles.blur_glossy = 0.0
scene.cycles.volume_bounces = 1
scene.cycles.pixel_filter_type = 'GAUSSIAN'
scene.cycles.sample_clamp_indirect = 0.0
scene.view_settings.view_transform = 'Standard'
bpy.context.view_layer.update()
